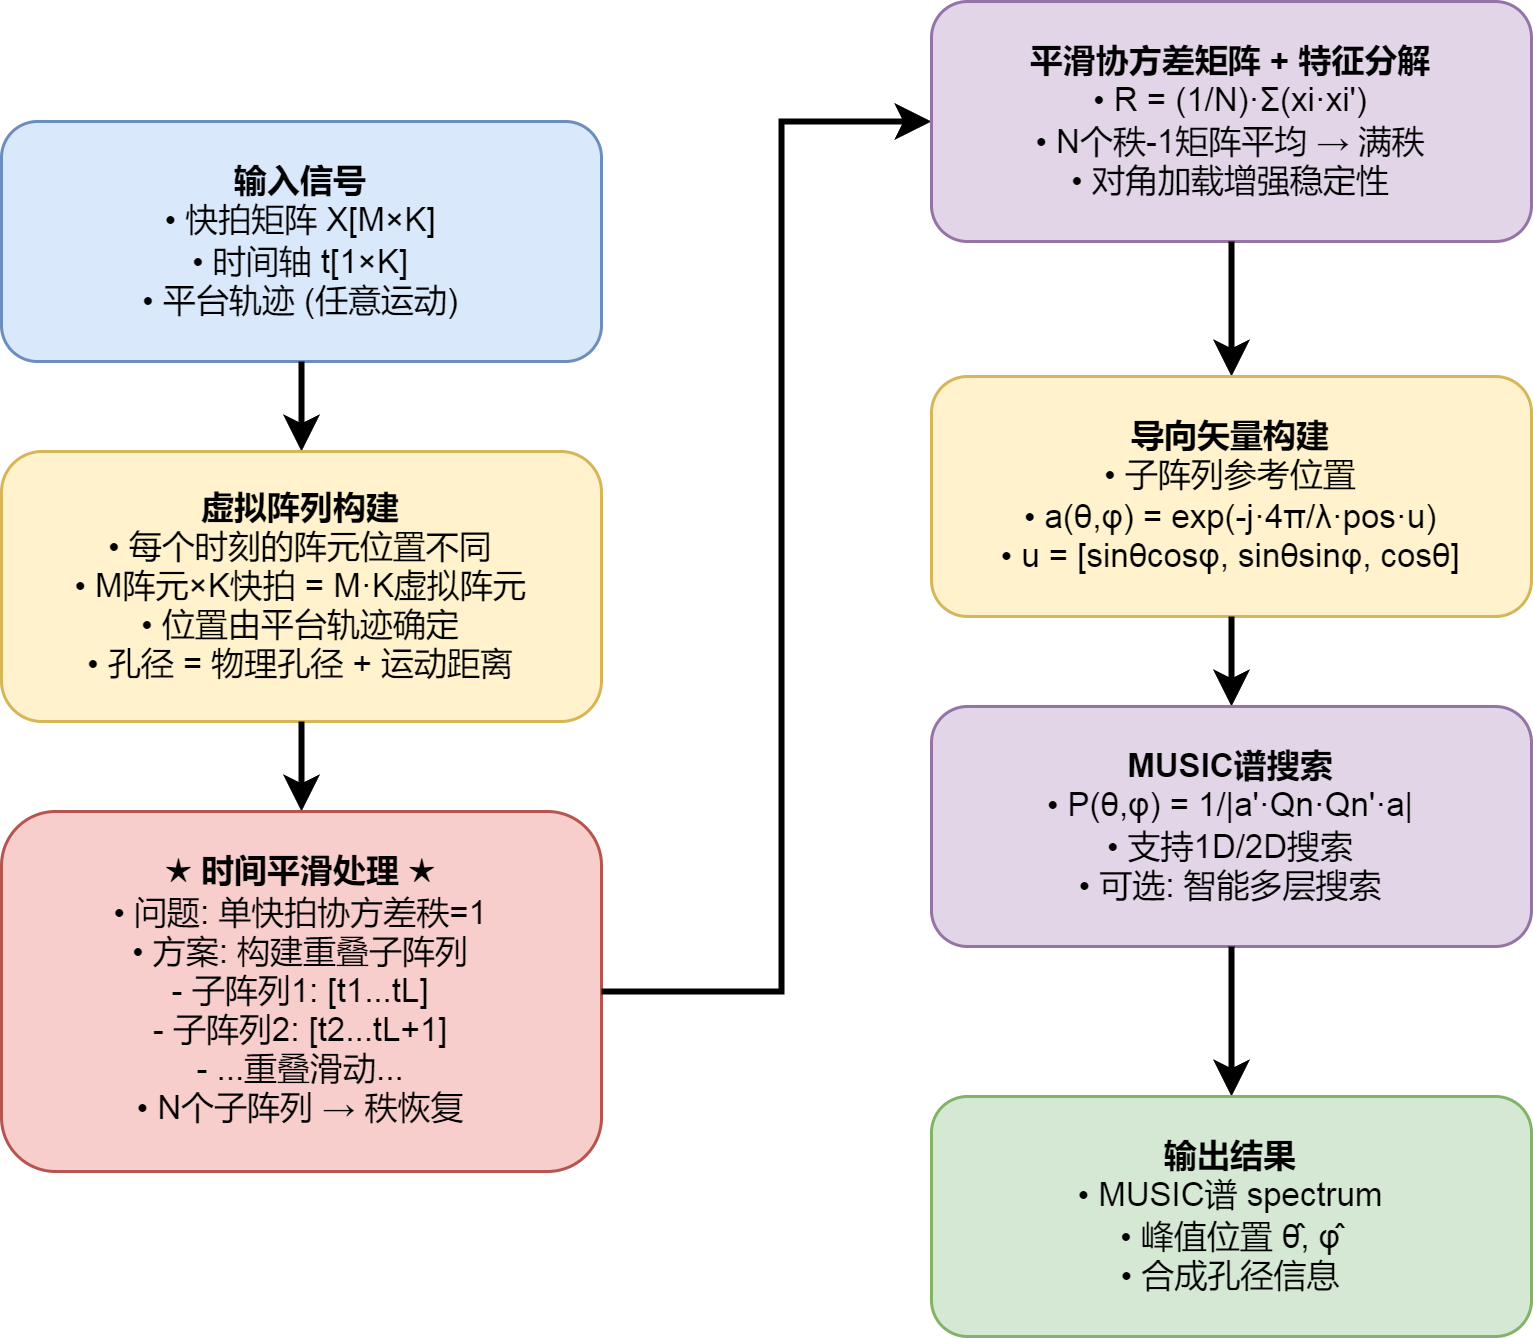

The diagram above was exported from draw.io. Its source (the exported page's mxGraphModel, read from the mxfile embedded in the PNG):
<mxGraphModel dx="1100" dy="723" grid="1" gridSize="10" guides="1" tooltips="1" connect="1" arrows="1" fold="1" page="1" pageScale="1" pageWidth="827" pageHeight="1169" math="0" shadow="0">
  <root>
    <mxCell id="0" />
    <mxCell id="1" parent="0" />
    <mxCell id="input" value="&lt;b&gt;输入信号&lt;/b&gt;&lt;br&gt;• 快拍矩阵 X[M×K]&lt;br&gt;• 时间轴 t[1×K]&lt;br&gt;• 平台轨迹 (任意运动)" style="rounded=1;whiteSpace=wrap;html=1;fillColor=#dae8fc;strokeColor=#6c8ebf;fontSize=11" parent="1" vertex="1">
      <mxGeometry x="290" y="100" width="200" height="80" as="geometry" />
    </mxCell>
    <mxCell id="arrow1" style="edgeStyle=orthogonalEdgeStyle;rounded=0;orthogonalLoop=1;jettySize=auto;html=1;strokeWidth=2" parent="1" source="input" target="virtual" edge="1">
      <mxGeometry relative="1" as="geometry" />
    </mxCell>
    <mxCell id="virtual" value="&lt;b&gt;虚拟阵列构建&lt;/b&gt;&lt;br&gt;• 每个时刻的阵元位置不同&lt;br&gt;• M阵元×K快拍 = M·K虚拟阵元&lt;br&gt;• 位置由平台轨迹确定&lt;br&gt;• 孔径 = 物理孔径 + 运动距离" style="rounded=1;whiteSpace=wrap;html=1;fillColor=#fff2cc;strokeColor=#d6b656;fontSize=11" parent="1" vertex="1">
      <mxGeometry x="290" y="210" width="200" height="90" as="geometry" />
    </mxCell>
    <mxCell id="arrow2" style="edgeStyle=orthogonalEdgeStyle;rounded=0;orthogonalLoop=1;jettySize=auto;html=1;strokeWidth=2" parent="1" source="virtual" target="smooth" edge="1">
      <mxGeometry relative="1" as="geometry" />
    </mxCell>
    <mxCell id="smooth" value="&lt;b&gt;★ 时间平滑处理 ★&lt;/b&gt;&lt;br&gt;• 问题: 单快拍协方差秩=1&lt;br&gt;• 方案: 构建重叠子阵列&lt;br&gt;  - 子阵列1: [t1...tL]&lt;br&gt;  - 子阵列2: [t2...tL+1]&lt;br&gt;  - ...重叠滑动...&lt;br&gt;• N个子阵列 → 秩恢复" style="rounded=1;whiteSpace=wrap;html=1;fillColor=#f8cecc;strokeColor=#b85450;fontSize=11" parent="1" vertex="1">
      <mxGeometry x="290" y="330" width="200" height="120" as="geometry" />
    </mxCell>
    <mxCell id="arrow3" style="edgeStyle=orthogonalEdgeStyle;rounded=0;orthogonalLoop=1;jettySize=auto;html=1;strokeWidth=2;exitX=1;exitY=0.5;exitDx=0;exitDy=0;" parent="1" source="smooth" target="cov" edge="1">
      <mxGeometry relative="1" as="geometry">
        <Array as="points">
          <mxPoint x="550" y="390" />
          <mxPoint x="550" y="100" />
        </Array>
      </mxGeometry>
    </mxCell>
    <mxCell id="cov" value="&lt;b&gt;平滑协方差矩阵 + 特征分解&lt;/b&gt;&lt;br&gt;• R = (1/N)·Σ(xi·xi')&lt;br&gt;• N个秩-1矩阵平均 → 满秩&lt;br&gt;• 对角加载增强稳定性" style="rounded=1;whiteSpace=wrap;html=1;fillColor=#e1d5e7;strokeColor=#9673a6;fontSize=11" parent="1" vertex="1">
      <mxGeometry x="600" y="60" width="200" height="80" as="geometry" />
    </mxCell>
    <mxCell id="arrow4" style="edgeStyle=orthogonalEdgeStyle;rounded=0;orthogonalLoop=1;jettySize=auto;html=1;strokeWidth=2;entryX=0.5;entryY=0;entryDx=0;entryDy=0;" parent="1" source="cov" target="steer" edge="1">
      <mxGeometry relative="1" as="geometry">
        <mxPoint x="700" y="170" as="targetPoint" />
      </mxGeometry>
    </mxCell>
    <mxCell id="steer" value="&lt;b&gt;导向矢量构建&lt;/b&gt;&lt;br&gt;• 子阵列参考位置&lt;br&gt;• a(θ,φ) = exp(-j·4π/λ·pos·u)&lt;br&gt;• u = [sinθcosφ, sinθsinφ, cosθ]" style="rounded=1;whiteSpace=wrap;html=1;fillColor=#fff2cc;strokeColor=#d6b656;fontSize=11" parent="1" vertex="1">
      <mxGeometry x="600" y="185" width="200" height="80" as="geometry" />
    </mxCell>
    <mxCell id="arrow6" style="edgeStyle=orthogonalEdgeStyle;rounded=0;orthogonalLoop=1;jettySize=auto;html=1;strokeWidth=2" parent="1" source="steer" target="music" edge="1">
      <mxGeometry relative="1" as="geometry" />
    </mxCell>
    <mxCell id="music" value="&lt;b&gt;MUSIC谱搜索&lt;/b&gt;&lt;br&gt;• P(θ,φ) = 1/|a'·Qn·Qn'·a|&lt;br&gt;• 支持1D/2D搜索&lt;br&gt;• 可选: 智能多层搜索" style="rounded=1;whiteSpace=wrap;html=1;fillColor=#e1d5e7;strokeColor=#9673a6;fontSize=11" parent="1" vertex="1">
      <mxGeometry x="600" y="295" width="200" height="80" as="geometry" />
    </mxCell>
    <mxCell id="arrow7" style="edgeStyle=orthogonalEdgeStyle;rounded=0;orthogonalLoop=1;jettySize=auto;html=1;strokeWidth=2;entryX=0.5;entryY=0;entryDx=0;entryDy=0;" parent="1" source="music" target="output" edge="1">
      <mxGeometry relative="1" as="geometry">
        <mxPoint x="700" y="405" as="targetPoint" />
      </mxGeometry>
    </mxCell>
    <mxCell id="output" value="&lt;b&gt;输出结果&lt;/b&gt;&lt;br&gt;• MUSIC谱 spectrum&lt;br&gt;• 峰值位置 θ̂, φ̂&lt;br&gt;• 合成孔径信息" style="rounded=1;whiteSpace=wrap;html=1;fillColor=#d5e8d4;strokeColor=#82b366;fontSize=11" parent="1" vertex="1">
      <mxGeometry x="600" y="425" width="200" height="80" as="geometry" />
    </mxCell>
  </root>
</mxGraphModel>